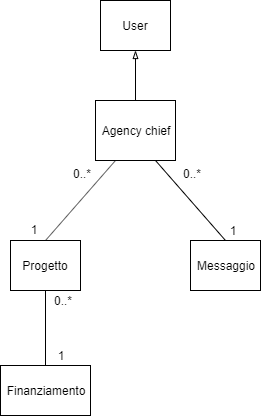

The diagram above was exported from draw.io. Its source (the exported page's mxGraphModel, read from the mxfile embedded in the PNG):
<mxGraphModel dx="1408" dy="780" grid="1" gridSize="10" guides="1" tooltips="1" connect="1" arrows="1" fold="1" page="1" pageScale="1" pageWidth="827" pageHeight="1169" math="0" shadow="0">
  <root>
    <mxCell id="0" />
    <mxCell id="1" parent="0" />
    <mxCell id="2" value="User" style="rounded=0;whiteSpace=wrap;html=1;" vertex="1" parent="1">
      <mxGeometry x="340" y="50" width="70" height="50" as="geometry" />
    </mxCell>
    <mxCell id="3" value="Agency chief" style="rounded=0;whiteSpace=wrap;html=1;" vertex="1" parent="1">
      <mxGeometry x="335" y="150" width="80" height="60" as="geometry" />
    </mxCell>
    <mxCell id="4" value="Messaggio" style="rounded=0;whiteSpace=wrap;html=1;" vertex="1" parent="1">
      <mxGeometry x="430" y="290" width="70" height="50" as="geometry" />
    </mxCell>
    <mxCell id="5" value="Progetto" style="rounded=0;whiteSpace=wrap;html=1;" vertex="1" parent="1">
      <mxGeometry x="250" y="290" width="70" height="50" as="geometry" />
    </mxCell>
    <mxCell id="6" value="Finanziamento" style="rounded=0;whiteSpace=wrap;html=1;" vertex="1" parent="1">
      <mxGeometry x="240" y="415" width="90" height="50" as="geometry" />
    </mxCell>
    <mxCell id="7" value="" style="endArrow=none;html=1;entryX=0.25;entryY=1;entryDx=0;entryDy=0;exitX=0.5;exitY=0;exitDx=0;exitDy=0;" edge="1" source="5" target="3" parent="1">
      <mxGeometry width="50" height="50" relative="1" as="geometry">
        <mxPoint x="210" y="550" as="sourcePoint" />
        <mxPoint x="390" y="570" as="targetPoint" />
      </mxGeometry>
    </mxCell>
    <mxCell id="8" value="" style="endArrow=none;html=1;entryX=0.75;entryY=1;entryDx=0;entryDy=0;exitX=0.5;exitY=0;exitDx=0;exitDy=0;" edge="1" source="4" target="3" parent="1">
      <mxGeometry width="50" height="50" relative="1" as="geometry">
        <mxPoint x="210" y="550" as="sourcePoint" />
        <mxPoint x="260" y="500" as="targetPoint" />
      </mxGeometry>
    </mxCell>
    <mxCell id="9" value="" style="endArrow=none;html=1;entryX=0.5;entryY=1;entryDx=0;entryDy=0;exitX=0.5;exitY=0;exitDx=0;exitDy=0;" edge="1" source="6" target="5" parent="1">
      <mxGeometry width="50" height="50" relative="1" as="geometry">
        <mxPoint x="240" y="580" as="sourcePoint" />
        <mxPoint x="210" y="430" as="targetPoint" />
      </mxGeometry>
    </mxCell>
    <mxCell id="10" value="" style="endArrow=blockThin;html=1;entryX=0.5;entryY=1;entryDx=0;entryDy=0;exitX=0.5;exitY=0;exitDx=0;exitDy=0;endFill=0;" edge="1" source="3" target="2" parent="1">
      <mxGeometry width="50" height="50" relative="1" as="geometry">
        <mxPoint x="240" y="580" as="sourcePoint" />
        <mxPoint x="290" y="530" as="targetPoint" />
      </mxGeometry>
    </mxCell>
    <mxCell id="11" value="0..*" style="text;html=1;strokeColor=none;fillColor=none;align=center;verticalAlign=middle;whiteSpace=wrap;rounded=0;" vertex="1" parent="1">
      <mxGeometry x="301" y="213" width="40" height="20" as="geometry" />
    </mxCell>
    <mxCell id="12" value="1" style="text;html=1;strokeColor=none;fillColor=none;align=center;verticalAlign=middle;whiteSpace=wrap;rounded=0;" vertex="1" parent="1">
      <mxGeometry x="253" y="269" width="40" height="20" as="geometry" />
    </mxCell>
    <mxCell id="13" value="1" style="text;html=1;strokeColor=none;fillColor=none;align=center;verticalAlign=middle;whiteSpace=wrap;rounded=0;" vertex="1" parent="1">
      <mxGeometry x="280" y="395" width="40" height="20" as="geometry" />
    </mxCell>
    <mxCell id="14" value="0..*" style="text;html=1;strokeColor=none;fillColor=none;align=center;verticalAlign=middle;whiteSpace=wrap;rounded=0;" vertex="1" parent="1">
      <mxGeometry x="282" y="340" width="40" height="20" as="geometry" />
    </mxCell>
    <mxCell id="15" value="0..*" style="text;html=1;strokeColor=none;fillColor=none;align=center;verticalAlign=middle;whiteSpace=wrap;rounded=0;" vertex="1" parent="1">
      <mxGeometry x="411" y="213" width="40" height="20" as="geometry" />
    </mxCell>
    <mxCell id="16" value="1" style="text;html=1;strokeColor=none;fillColor=none;align=center;verticalAlign=middle;whiteSpace=wrap;rounded=0;" vertex="1" parent="1">
      <mxGeometry x="452" y="270" width="40" height="20" as="geometry" />
    </mxCell>
  </root>
</mxGraphModel>